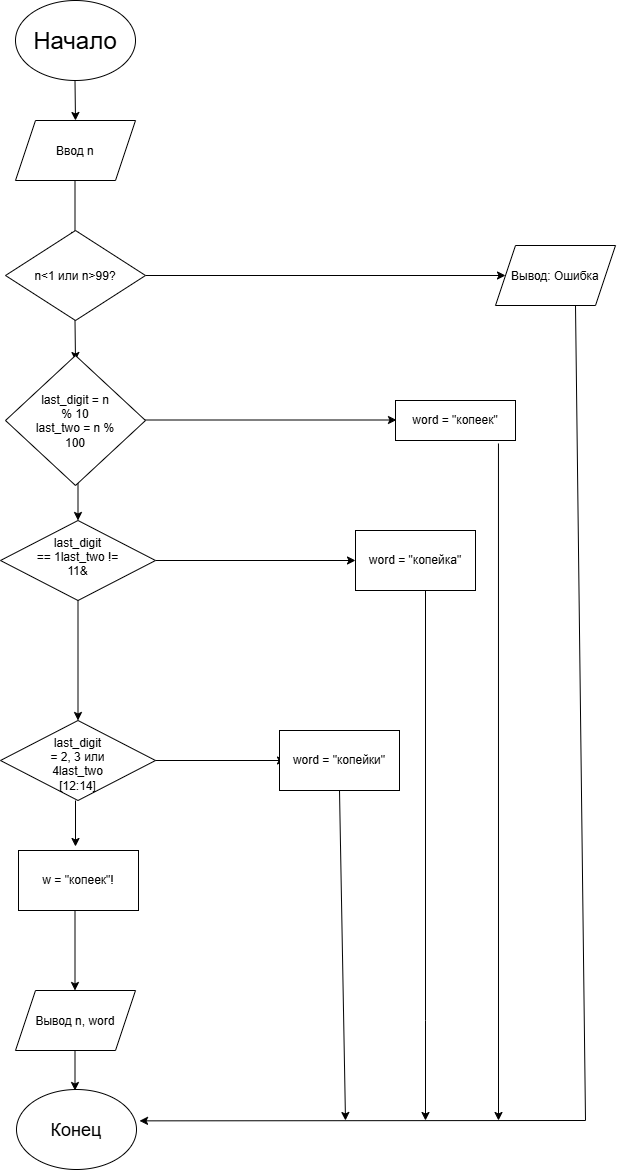

The diagram above was exported from draw.io. Its source (the exported page's mxGraphModel, read from the mxfile embedded in the PNG):
<mxGraphModel dx="2038" dy="1142" grid="1" gridSize="10" guides="1" tooltips="1" connect="1" arrows="1" fold="1" page="1" pageScale="1" pageWidth="827" pageHeight="1169" math="0" shadow="0">
  <root>
    <mxCell id="0" />
    <mxCell id="1" parent="0" />
    <mxCell id="OMbST5fUMxwrpyDFhVo3-1" parent="1" style="ellipse;whiteSpace=wrap;html=1;shapeInside=1;" value="&lt;font style=&quot;font-size: 24px;&quot;&gt;Начало&lt;/font&gt;" vertex="1">
      <mxGeometry height="80" width="120" x="150" as="geometry" />
    </mxCell>
    <mxCell id="OMbST5fUMxwrpyDFhVo3-2" edge="1" parent="1" style="endArrow=classic;html=1;rounded=0;" value="">
      <mxGeometry height="50" relative="1" width="50" as="geometry">
        <mxPoint x="209.5" y="80" as="sourcePoint" />
        <mxPoint x="210" y="120" as="targetPoint" />
      </mxGeometry>
    </mxCell>
    <mxCell id="OMbST5fUMxwrpyDFhVo3-3" parent="1" style="shape=parallelogram;perimeter=parallelogramPerimeter;whiteSpace=wrap;html=1;shapeInside=1;fixedSize=1;" value="&lt;div&gt;Ввод n&lt;/div&gt;" vertex="1">
      <mxGeometry height="60" width="120" x="150" y="120" as="geometry" />
    </mxCell>
    <mxCell id="OMbST5fUMxwrpyDFhVo3-4" edge="1" parent="1" style="endArrow=classic;html=1;rounded=0;" value="">
      <mxGeometry height="50" relative="1" width="50" as="geometry">
        <mxPoint x="209.5" y="180" as="sourcePoint" />
        <mxPoint x="209.5" y="240" as="targetPoint" />
      </mxGeometry>
    </mxCell>
    <mxCell id="OMbST5fUMxwrpyDFhVo3-5" edge="1" parent="1" source="OMbST5fUMxwrpyDFhVo3-6" style="edgeStyle=orthogonalEdgeStyle;rounded=0;orthogonalLoop=1;jettySize=auto;html=1;exitX=1;exitY=0.5;exitDx=0;exitDy=0;">
      <mxGeometry relative="1" as="geometry">
        <mxPoint x="640" y="275" as="targetPoint" />
      </mxGeometry>
    </mxCell>
    <mxCell id="OMbST5fUMxwrpyDFhVo3-6" parent="1" style="rhombus;whiteSpace=wrap;html=1;shapeInside=1;" value="n&amp;lt;1 или n&amp;gt;99?" vertex="1">
      <mxGeometry height="90" width="140" x="140" y="230" as="geometry" />
    </mxCell>
    <mxCell id="OMbST5fUMxwrpyDFhVo3-7" parent="1" style="shape=parallelogram;perimeter=parallelogramPerimeter;whiteSpace=wrap;html=1;shapeInside=1;fixedSize=1;" value="Вывод: Ошибка&lt;div&gt;&lt;br/&gt;&lt;/div&gt;" vertex="1">
      <mxGeometry height="60" width="120" x="630" y="245" as="geometry" />
    </mxCell>
    <mxCell id="OMbST5fUMxwrpyDFhVo3-8" edge="1" parent="1" style="endArrow=classic;html=1;rounded=0;" value="">
      <mxGeometry height="50" relative="1" width="50" as="geometry">
        <mxPoint x="209.5" y="320" as="sourcePoint" />
        <mxPoint x="210" y="360" as="targetPoint" />
      </mxGeometry>
    </mxCell>
    <mxCell id="OMbST5fUMxwrpyDFhVo3-53" edge="1" parent="1" style="edgeStyle=orthogonalEdgeStyle;rounded=0;orthogonalLoop=1;jettySize=auto;html=1;exitX=1;exitY=0.5;exitDx=0;exitDy=0;">
      <mxGeometry relative="1" as="geometry">
        <mxPoint x="271" y="419.5000000000002" as="sourcePoint" />
        <mxPoint x="531" y="419.5" as="targetPoint" />
      </mxGeometry>
    </mxCell>
    <mxCell id="OMbST5fUMxwrpyDFhVo3-49" edge="1" parent="1" source="OMbST5fUMxwrpyDFhVo3-13" style="edgeStyle=orthogonalEdgeStyle;rounded=0;orthogonalLoop=1;jettySize=auto;html=1;exitX=0.858;exitY=1.075;exitDx=0;exitDy=0;exitPerimeter=0;">
      <mxGeometry relative="1" as="geometry">
        <mxPoint x="620" y="390" as="sourcePoint" />
        <mxPoint x="633" y="1120" as="targetPoint" />
      </mxGeometry>
    </mxCell>
    <mxCell id="OMbST5fUMxwrpyDFhVo3-13" parent="1" style="rounded=0;whiteSpace=wrap;html=1;" value="word = &quot;копеек&quot;" vertex="1">
      <mxGeometry height="40" width="120" x="530" y="400" as="geometry" />
    </mxCell>
    <mxCell id="OMbST5fUMxwrpyDFhVo3-14" edge="1" parent="1" style="endArrow=classic;html=1;rounded=0;entryX=0.5;entryY=0;entryDx=0;entryDy=0;" target="OMbST5fUMxwrpyDFhVo3-16" value="">
      <mxGeometry height="50" relative="1" width="50" as="geometry">
        <mxPoint x="212.5" y="460" as="sourcePoint" />
        <mxPoint x="209.5" y="440" as="targetPoint" />
      </mxGeometry>
    </mxCell>
    <mxCell id="OMbST5fUMxwrpyDFhVo3-50" edge="1" parent="1" source="OMbST5fUMxwrpyDFhVo3-16" style="edgeStyle=orthogonalEdgeStyle;rounded=0;orthogonalLoop=1;jettySize=auto;html=1;exitX=0.5;exitY=1;exitDx=0;exitDy=0;entryX=0.5;entryY=0;entryDx=0;entryDy=0;" target="OMbST5fUMxwrpyDFhVo3-20">
      <mxGeometry relative="1" as="geometry" />
    </mxCell>
    <mxCell id="OMbST5fUMxwrpyDFhVo3-52" edge="1" parent="1" source="OMbST5fUMxwrpyDFhVo3-16" style="edgeStyle=orthogonalEdgeStyle;rounded=0;orthogonalLoop=1;jettySize=auto;html=1;entryX=0;entryY=0.5;entryDx=0;entryDy=0;" target="OMbST5fUMxwrpyDFhVo3-18">
      <mxGeometry relative="1" as="geometry" />
    </mxCell>
    <mxCell id="OMbST5fUMxwrpyDFhVo3-16" parent="1" style="rhombus;whiteSpace=wrap;html=1;shapeInside=1;" value="last_digit == 1last_two != 11&amp;amp;" vertex="1">
      <mxGeometry height="80" width="155" x="135" y="520" as="geometry" />
    </mxCell>
    <mxCell id="OMbST5fUMxwrpyDFhVo3-18" parent="1" style="rounded=0;whiteSpace=wrap;html=1;" value="word = &quot;копейка&quot;" vertex="1">
      <mxGeometry height="60" width="120" x="490" y="530" as="geometry" />
    </mxCell>
    <mxCell id="OMbST5fUMxwrpyDFhVo3-20" parent="1" style="rhombus;whiteSpace=wrap;html=1;shapeInside=1;" value="last_digit = 2, 3 или 4last_two [12:14]" vertex="1">
      <mxGeometry height="80" width="155" x="135" y="720" as="geometry" />
    </mxCell>
    <mxCell id="OMbST5fUMxwrpyDFhVo3-21" edge="1" parent="1" style="endArrow=classic;html=1;rounded=0;" value="">
      <mxGeometry height="50" relative="1" width="50" as="geometry">
        <mxPoint x="290" y="760" as="sourcePoint" />
        <mxPoint x="420" y="760" as="targetPoint" />
      </mxGeometry>
    </mxCell>
    <mxCell id="OMbST5fUMxwrpyDFhVo3-22" parent="1" style="rounded=0;whiteSpace=wrap;html=1;" value="word = &quot;копейки&quot;" vertex="1">
      <mxGeometry height="60" width="120" x="414" y="730" as="geometry" />
    </mxCell>
    <mxCell id="OMbST5fUMxwrpyDFhVo3-23" edge="1" parent="1" style="endArrow=classic;html=1;rounded=0;" value="">
      <mxGeometry height="50" relative="1" width="50" as="geometry">
        <mxPoint x="210" y="800" as="sourcePoint" />
        <mxPoint x="210" y="846" as="targetPoint" />
      </mxGeometry>
    </mxCell>
    <mxCell id="OMbST5fUMxwrpyDFhVo3-24" parent="1" style="rounded=0;whiteSpace=wrap;html=1;" value="w = &quot;копеек&quot;!" vertex="1">
      <mxGeometry height="60" width="120" x="153" y="850" as="geometry" />
    </mxCell>
    <mxCell id="OMbST5fUMxwrpyDFhVo3-25" edge="1" parent="1" style="endArrow=classic;html=1;rounded=0;" value="">
      <mxGeometry height="50" relative="1" width="50" as="geometry">
        <mxPoint x="209.5" y="910" as="sourcePoint" />
        <mxPoint x="209.5" y="990" as="targetPoint" />
      </mxGeometry>
    </mxCell>
    <mxCell id="OMbST5fUMxwrpyDFhVo3-27" edge="1" parent="1" style="endArrow=classic;html=1;rounded=0;" value="">
      <mxGeometry height="50" relative="1" width="50" x="0.3774" as="geometry">
        <Array as="points">
          <mxPoint x="560" y="1020" />
        </Array>
        <mxPoint x="560" y="590" as="sourcePoint" />
        <mxPoint x="560" y="1120" as="targetPoint" />
      </mxGeometry>
    </mxCell>
    <mxCell id="OMbST5fUMxwrpyDFhVo3-28" edge="1" parent="1" source="OMbST5fUMxwrpyDFhVo3-22" style="endArrow=classic;html=1;rounded=0;exitX=0.5;exitY=1;exitDx=0;exitDy=0;" value="">
      <mxGeometry height="50" relative="1" width="50" as="geometry">
        <mxPoint x="450" y="860" as="sourcePoint" />
        <mxPoint x="480" y="1120" as="targetPoint" />
      </mxGeometry>
    </mxCell>
    <mxCell id="OMbST5fUMxwrpyDFhVo3-29" parent="1" style="shape=parallelogram;perimeter=parallelogramPerimeter;whiteSpace=wrap;html=1;shapeInside=1;fixedSize=1;" value="Вывод n, word" vertex="1">
      <mxGeometry height="60" width="120" x="150" y="990" as="geometry" />
    </mxCell>
    <mxCell id="OMbST5fUMxwrpyDFhVo3-30" edge="1" parent="1" style="endArrow=classic;html=1;rounded=0;" value="">
      <mxGeometry height="50" relative="1" width="50" as="geometry">
        <mxPoint x="209.5" y="1050" as="sourcePoint" />
        <mxPoint x="209.5" y="1090" as="targetPoint" />
      </mxGeometry>
    </mxCell>
    <mxCell id="OMbST5fUMxwrpyDFhVo3-31" parent="1" style="ellipse;whiteSpace=wrap;html=1;shapeInside=1;" value="&lt;font style=&quot;font-size: 18px;&quot;&gt;Конец&lt;/font&gt;" vertex="1">
      <mxGeometry height="80" width="120" x="151" y="1089" as="geometry" />
    </mxCell>
    <mxCell id="OMbST5fUMxwrpyDFhVo3-32" edge="1" parent="1" style="endArrow=classic;html=1;rounded=0;entryX=1.025;entryY=0.392;entryDx=0;entryDy=0;entryPerimeter=0;" target="OMbST5fUMxwrpyDFhVo3-31" value="">
      <mxGeometry height="50" relative="1" width="50" x="-0.1705" as="geometry">
        <Array as="points">
          <mxPoint x="720" y="1120" />
        </Array>
        <mxPoint x="710" y="305" as="sourcePoint" />
        <mxPoint x="490" y="1130" as="targetPoint" />
      </mxGeometry>
    </mxCell>
    <mxCell id="OMbST5fUMxwrpyDFhVo3-48" edge="1" parent="1" source="OMbST5fUMxwrpyDFhVo3-13" style="edgeStyle=orthogonalEdgeStyle;rounded=0;orthogonalLoop=1;jettySize=auto;html=1;innerLoopWaypoints=1;exitX=0.5;exitY=1;exitDx=0;exitDy=0;" target="OMbST5fUMxwrpyDFhVo3-13">
      <mxGeometry relative="1" as="geometry" />
    </mxCell>
    <mxCell id="OMbST5fUMxwrpyDFhVo3-54" parent="1" style="rhombus;whiteSpace=wrap;html=1;shapeInside=1;" value="last_digit = n % 10&lt;div&gt;last_two = n % 100&lt;/div&gt;" vertex="1">
      <mxGeometry height="130" width="140" x="140" y="355" as="geometry" />
    </mxCell>
  </root>
</mxGraphModel>